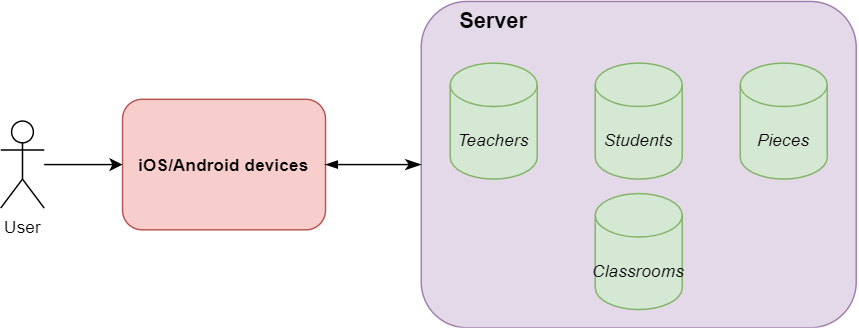

The diagram above was exported from draw.io. Its source (the exported page's mxGraphModel, read from the mxfile embedded in the PNG):
<mxGraphModel dx="716" dy="1530" grid="1" gridSize="10" guides="1" tooltips="1" connect="1" arrows="1" fold="1" page="1" pageScale="1" pageWidth="827" pageHeight="1169" math="0" shadow="0">
  <root>
    <mxCell id="0" />
    <mxCell id="1" parent="0" />
    <mxCell id="2" value="" style="rounded=1;whiteSpace=wrap;html=1;fillColor=#e1d5e7;strokeColor=#9673a6;arcSize=14;align=center;labelPosition=center;verticalLabelPosition=middle;verticalAlign=middle;horizontal=1;opacity=90;" vertex="1" parent="1">
      <mxGeometry x="480" y="-19.5" width="300" height="225" as="geometry" />
    </mxCell>
    <mxCell id="3" value="" style="rounded=0;html=1;jettySize=auto;orthogonalLoop=1;fontSize=11;endArrow=classicThin;endFill=1;endSize=8;strokeWidth=1;shadow=0;labelBackgroundColor=none;edgeStyle=orthogonalEdgeStyle;startArrow=blockThin;startFill=1;" edge="1" source="4" target="2" parent="1">
      <mxGeometry relative="1" as="geometry">
        <mxPoint x="220" y="163" as="targetPoint" />
      </mxGeometry>
    </mxCell>
    <mxCell id="4" value="&lt;b&gt;iOS/Android devices&lt;/b&gt;" style="rounded=1;whiteSpace=wrap;html=1;fontSize=12;glass=0;strokeWidth=1;shadow=0;fillColor=#f8cecc;strokeColor=#b85450;" vertex="1" parent="1">
      <mxGeometry x="274" y="48" width="140" height="90" as="geometry" />
    </mxCell>
    <mxCell id="5" value="&lt;i&gt;Teachers&lt;/i&gt;" style="shape=cylinder3;whiteSpace=wrap;html=1;boundedLbl=1;backgroundOutline=1;size=15;align=center;fillColor=#d5e8d4;strokeColor=#82b366;" vertex="1" parent="1">
      <mxGeometry x="500" y="23" width="60" height="80" as="geometry" />
    </mxCell>
    <mxCell id="6" value="&lt;i&gt;Students&lt;/i&gt;" style="shape=cylinder3;whiteSpace=wrap;html=1;boundedLbl=1;backgroundOutline=1;size=15;align=center;fillColor=#d5e8d4;strokeColor=#82b366;" vertex="1" parent="1">
      <mxGeometry x="600" y="23" width="60" height="80" as="geometry" />
    </mxCell>
    <mxCell id="7" value="Pieces" style="shape=cylinder3;whiteSpace=wrap;html=1;boundedLbl=1;backgroundOutline=1;size=15;align=center;fillColor=#d5e8d4;strokeColor=#82b366;direction=east;fontStyle=2" vertex="1" parent="1">
      <mxGeometry x="700" y="23" width="60" height="80" as="geometry" />
    </mxCell>
    <mxCell id="8" value="&lt;b&gt;&lt;font style=&quot;font-size: 15px&quot;&gt;Server&lt;/font&gt;&lt;/b&gt;" style="rounded=1;whiteSpace=wrap;html=1;align=center;opacity=0;" vertex="1" parent="1">
      <mxGeometry x="485" y="-17" width="90" height="20" as="geometry" />
    </mxCell>
    <mxCell id="9" value="&lt;i&gt;Classrooms&lt;/i&gt;" style="shape=cylinder3;whiteSpace=wrap;html=1;boundedLbl=1;backgroundOutline=1;size=15;align=center;fillColor=#d5e8d4;strokeColor=#82b366;" vertex="1" parent="1">
      <mxGeometry x="600" y="113" width="60" height="80" as="geometry" />
    </mxCell>
    <mxCell id="10" value="" style="edgeStyle=orthogonalEdgeStyle;rounded=0;orthogonalLoop=1;jettySize=auto;html=1;" edge="1" source="11" target="4" parent="1">
      <mxGeometry relative="1" as="geometry" />
    </mxCell>
    <mxCell id="11" value="User" style="shape=umlActor;verticalLabelPosition=bottom;verticalAlign=top;html=1;outlineConnect=0;" vertex="1" parent="1">
      <mxGeometry x="190" y="63" width="30" height="60" as="geometry" />
    </mxCell>
  </root>
</mxGraphModel>